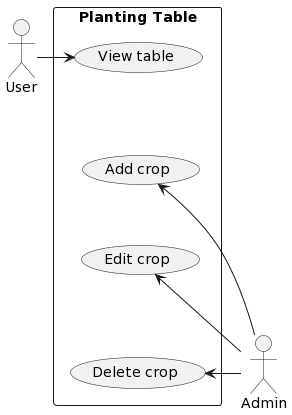

The diagram above was rendered by PlantUML. Its source (embedded in the PNG):
@startuml
rectangle "Planting Table" as pt{
  (View table) as view
  (Add crop) as add
  (Edit crop) as edit
  (Delete crop) as delete
}
actor User
view -[hidden]-> add
add -[hidden]-> edit
edit -[hidden]-> delete
User -> view
add <- Admin
edit <- Admin
delete <- Admin
@enduml